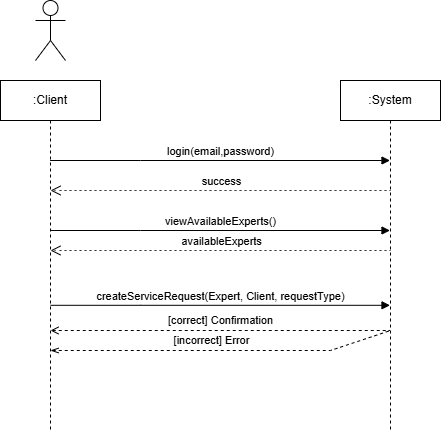

The diagram above was exported from draw.io. Its source (the exported page's mxGraphModel, read from the mxfile embedded in the PNG):
<mxGraphModel dx="955" dy="475" grid="1" gridSize="10" guides="1" tooltips="1" connect="1" arrows="1" fold="1" page="1" pageScale="1" pageWidth="850" pageHeight="1100" math="0" shadow="0">
  <root>
    <mxCell id="0" />
    <mxCell id="1" parent="0" />
    <mxCell id="aM9ryv3xv72pqoxQDRHE-1" value=":Client" style="shape=umlLifeline;perimeter=lifelinePerimeter;whiteSpace=wrap;html=1;container=0;dropTarget=0;collapsible=0;recursiveResize=0;outlineConnect=0;portConstraint=eastwest;newEdgeStyle={&quot;edgeStyle&quot;:&quot;elbowEdgeStyle&quot;,&quot;elbow&quot;:&quot;vertical&quot;,&quot;curved&quot;:0,&quot;rounded&quot;:0};" parent="1" vertex="1">
      <mxGeometry x="180" y="210" width="100" height="350" as="geometry" />
    </mxCell>
    <mxCell id="aM9ryv3xv72pqoxQDRHE-5" value=":System" style="shape=umlLifeline;perimeter=lifelinePerimeter;whiteSpace=wrap;html=1;container=0;dropTarget=0;collapsible=0;recursiveResize=0;outlineConnect=0;portConstraint=eastwest;newEdgeStyle={&quot;edgeStyle&quot;:&quot;elbowEdgeStyle&quot;,&quot;elbow&quot;:&quot;vertical&quot;,&quot;curved&quot;:0,&quot;rounded&quot;:0};" parent="1" vertex="1">
      <mxGeometry x="520" y="210" width="100" height="350" as="geometry" />
    </mxCell>
    <mxCell id="aM9ryv3xv72pqoxQDRHE-7" value="login(email,password)" style="html=1;verticalAlign=bottom;endArrow=block;edgeStyle=elbowEdgeStyle;elbow=vertical;curved=0;rounded=0;" parent="1" source="aM9ryv3xv72pqoxQDRHE-1" target="aM9ryv3xv72pqoxQDRHE-5" edge="1">
      <mxGeometry relative="1" as="geometry">
        <mxPoint x="235" y="290" as="sourcePoint" />
        <Array as="points">
          <mxPoint x="320" y="290" />
        </Array>
        <mxPoint x="410" y="290" as="targetPoint" />
      </mxGeometry>
    </mxCell>
    <mxCell id="Lc-lC_PVsf7qbHdLZC-p-1" value="" style="shape=umlActor;verticalLabelPosition=bottom;verticalAlign=top;html=1;outlineConnect=0;" vertex="1" parent="1">
      <mxGeometry x="215" y="130" width="30" height="60" as="geometry" />
    </mxCell>
    <mxCell id="Lc-lC_PVsf7qbHdLZC-p-3" value="success" style="html=1;verticalAlign=bottom;endArrow=open;endSize=8;edgeStyle=elbowEdgeStyle;elbow=vertical;curved=0;rounded=0;dashed=1;dashPattern=1 4;" edge="1" parent="1">
      <mxGeometry x="0.4895" relative="1" as="geometry">
        <mxPoint x="230.0454545454545" y="320" as="targetPoint" />
        <Array as="points">
          <mxPoint x="570" y="320" />
        </Array>
        <mxPoint x="240" y="320" as="sourcePoint" />
        <mxPoint as="offset" />
      </mxGeometry>
    </mxCell>
    <mxCell id="Lc-lC_PVsf7qbHdLZC-p-4" value="viewAvailableExperts()" style="html=1;verticalAlign=bottom;endArrow=block;edgeStyle=elbowEdgeStyle;elbow=vertical;curved=0;rounded=0;" edge="1" parent="1" target="aM9ryv3xv72pqoxQDRHE-5">
      <mxGeometry relative="1" as="geometry">
        <mxPoint x="230" y="360" as="sourcePoint" />
        <Array as="points">
          <mxPoint x="320" y="360" />
        </Array>
        <mxPoint x="470" y="360" as="targetPoint" />
      </mxGeometry>
    </mxCell>
    <mxCell id="Lc-lC_PVsf7qbHdLZC-p-5" value="availableExperts" style="html=1;verticalAlign=bottom;endArrow=open;dashed=1;endSize=8;edgeStyle=elbowEdgeStyle;elbow=vertical;curved=0;rounded=0;dashPattern=1 4;" edge="1" parent="1">
      <mxGeometry x="0.4895" relative="1" as="geometry">
        <mxPoint x="229.9954545454545" y="380" as="targetPoint" />
        <Array as="points">
          <mxPoint x="570" y="380" />
        </Array>
        <mxPoint x="239.95" y="380" as="sourcePoint" />
        <mxPoint as="offset" />
      </mxGeometry>
    </mxCell>
    <mxCell id="Lc-lC_PVsf7qbHdLZC-p-7" value="createServiceRequest(Expert, Client, requestType)" style="html=1;verticalAlign=bottom;endArrow=block;edgeStyle=elbowEdgeStyle;elbow=vertical;curved=0;rounded=0;" edge="1" parent="1" target="aM9ryv3xv72pqoxQDRHE-5">
      <mxGeometry relative="1" as="geometry">
        <mxPoint x="230" y="434.8" as="sourcePoint" />
        <Array as="points">
          <mxPoint x="320" y="434.8" />
        </Array>
        <mxPoint x="470" y="434.8" as="targetPoint" />
      </mxGeometry>
    </mxCell>
    <mxCell id="Lc-lC_PVsf7qbHdLZC-p-10" value="[correct] Confirmation" style="endArrow=none;dashed=1;html=1;rounded=0;startArrow=open;startFill=0;" edge="1" parent="1">
      <mxGeometry x="0.0014" y="10" width="50" height="50" relative="1" as="geometry">
        <mxPoint x="230.01219512195132" y="460" as="sourcePoint" />
        <mxPoint x="569.5" y="460" as="targetPoint" />
        <mxPoint as="offset" />
      </mxGeometry>
    </mxCell>
    <mxCell id="Lc-lC_PVsf7qbHdLZC-p-11" value="" style="endArrow=none;dashed=1;html=1;rounded=0;startArrow=openThin;startFill=0;" edge="1" parent="1">
      <mxGeometry width="50" height="50" relative="1" as="geometry">
        <mxPoint x="230.01219512195132" y="480" as="sourcePoint" />
        <mxPoint x="570" y="460" as="targetPoint" />
        <Array as="points">
          <mxPoint x="510" y="480" />
        </Array>
      </mxGeometry>
    </mxCell>
    <mxCell id="Lc-lC_PVsf7qbHdLZC-p-12" value="[incorrect] Error" style="edgeLabel;html=1;align=center;verticalAlign=middle;resizable=0;points=[];" vertex="1" connectable="0" parent="Lc-lC_PVsf7qbHdLZC-p-11">
      <mxGeometry x="-0.0385" y="1" relative="1" as="geometry">
        <mxPoint x="-5" y="-9" as="offset" />
      </mxGeometry>
    </mxCell>
  </root>
</mxGraphModel>